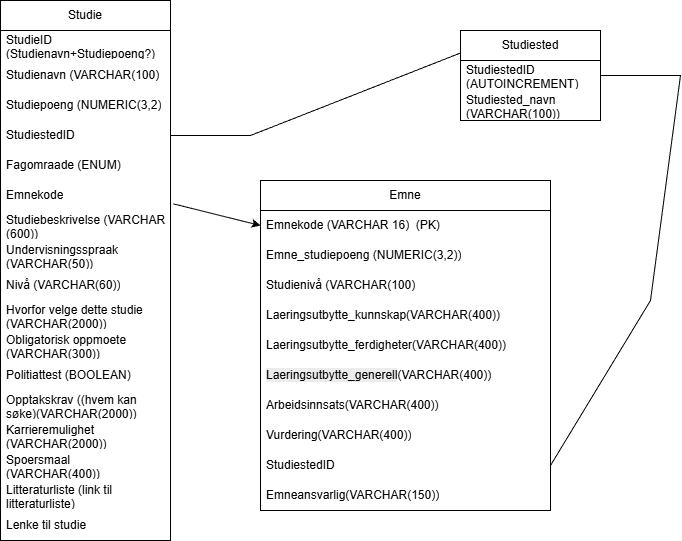

The diagram above was exported from draw.io. Its source (the exported page's mxGraphModel, read from the mxfile embedded in the PNG):
<mxGraphModel dx="786" dy="463" grid="1" gridSize="10" guides="1" tooltips="1" connect="1" arrows="1" fold="1" page="1" pageScale="1" pageWidth="827" pageHeight="1169" math="0" shadow="0">
  <root>
    <mxCell id="0" />
    <mxCell id="1" parent="0" />
    <mxCell id="e0FY8iNcNTV1-iuk3cdV-5" parent="1" style="swimlane;fontStyle=0;childLayout=stackLayout;horizontal=1;startSize=30;horizontalStack=0;resizeParent=1;resizeParentMax=0;resizeLast=0;collapsible=1;marginBottom=0;whiteSpace=wrap;html=1;" value="Studie" vertex="1">
      <mxGeometry height="540" width="170" x="30" y="50" as="geometry">
        <mxRectangle height="30" width="70" x="30" y="50" as="alternateBounds" />
      </mxGeometry>
    </mxCell>
    <mxCell id="e0FY8iNcNTV1-iuk3cdV-7" parent="e0FY8iNcNTV1-iuk3cdV-5" style="text;strokeColor=none;fillColor=none;align=left;verticalAlign=middle;spacingLeft=4;spacingRight=4;overflow=hidden;points=[[0,0.5],[1,0.5]];portConstraint=eastwest;rotatable=0;whiteSpace=wrap;html=1;" value="StudieID (Studienavn+Studiepoeng?) (PK)" vertex="1">
      <mxGeometry height="30" width="170" y="30" as="geometry" />
    </mxCell>
    <mxCell id="e0FY8iNcNTV1-iuk3cdV-6" parent="e0FY8iNcNTV1-iuk3cdV-5" style="text;strokeColor=none;fillColor=none;align=left;verticalAlign=middle;spacingLeft=4;spacingRight=4;overflow=hidden;points=[[0,0.5],[1,0.5]];portConstraint=eastwest;rotatable=0;whiteSpace=wrap;html=1;" value="Studienavn (VARCHAR(100)" vertex="1">
      <mxGeometry height="30" width="170" y="60" as="geometry" />
    </mxCell>
    <mxCell id="e0FY8iNcNTV1-iuk3cdV-8" parent="e0FY8iNcNTV1-iuk3cdV-5" style="text;strokeColor=none;fillColor=none;align=left;verticalAlign=middle;spacingLeft=4;spacingRight=4;overflow=hidden;points=[[0,0.5],[1,0.5]];portConstraint=eastwest;rotatable=0;whiteSpace=wrap;html=1;" value="Studiepoeng (NUMERIC(3,2)" vertex="1">
      <mxGeometry height="30" width="170" y="90" as="geometry" />
    </mxCell>
    <mxCell id="e0FY8iNcNTV1-iuk3cdV-10" parent="e0FY8iNcNTV1-iuk3cdV-5" style="text;strokeColor=none;fillColor=none;align=left;verticalAlign=middle;spacingLeft=4;spacingRight=4;overflow=hidden;points=[[0,0.5],[1,0.5]];portConstraint=eastwest;rotatable=0;whiteSpace=wrap;html=1;" value="StudiestedID" vertex="1">
      <mxGeometry height="30" width="170" y="120" as="geometry" />
    </mxCell>
    <mxCell id="e0FY8iNcNTV1-iuk3cdV-11" parent="e0FY8iNcNTV1-iuk3cdV-5" style="text;strokeColor=none;fillColor=none;align=left;verticalAlign=middle;spacingLeft=4;spacingRight=4;overflow=hidden;points=[[0,0.5],[1,0.5]];portConstraint=eastwest;rotatable=0;whiteSpace=wrap;html=1;" value="Fagomraade (ENUM)" vertex="1">
      <mxGeometry height="30" width="170" y="150" as="geometry" />
    </mxCell>
    <mxCell id="e0FY8iNcNTV1-iuk3cdV-12" parent="e0FY8iNcNTV1-iuk3cdV-5" style="text;strokeColor=none;fillColor=none;align=left;verticalAlign=middle;spacingLeft=4;spacingRight=4;overflow=hidden;points=[[0,0.5],[1,0.5]];portConstraint=eastwest;rotatable=0;whiteSpace=wrap;html=1;" value="Emnekode" vertex="1">
      <mxGeometry height="30" width="170" y="180" as="geometry" />
    </mxCell>
    <mxCell id="e0FY8iNcNTV1-iuk3cdV-13" parent="e0FY8iNcNTV1-iuk3cdV-5" style="text;strokeColor=none;fillColor=none;align=left;verticalAlign=middle;spacingLeft=4;spacingRight=4;overflow=hidden;points=[[0,0.5],[1,0.5]];portConstraint=eastwest;rotatable=0;whiteSpace=wrap;html=1;" value="Studiebeskrivelse (VARCHAR (600))" vertex="1">
      <mxGeometry height="30" width="170" y="210" as="geometry" />
    </mxCell>
    <mxCell id="e0FY8iNcNTV1-iuk3cdV-15" parent="e0FY8iNcNTV1-iuk3cdV-5" style="text;strokeColor=none;fillColor=none;align=left;verticalAlign=middle;spacingLeft=4;spacingRight=4;overflow=hidden;points=[[0,0.5],[1,0.5]];portConstraint=eastwest;rotatable=0;whiteSpace=wrap;html=1;" value="Undervisningsspraak (VARCHAR(50))" vertex="1">
      <mxGeometry height="30" width="170" y="240" as="geometry" />
    </mxCell>
    <mxCell id="e0FY8iNcNTV1-iuk3cdV-14" parent="e0FY8iNcNTV1-iuk3cdV-5" style="text;strokeColor=none;fillColor=none;align=left;verticalAlign=middle;spacingLeft=4;spacingRight=4;overflow=hidden;points=[[0,0.5],[1,0.5]];portConstraint=eastwest;rotatable=0;whiteSpace=wrap;html=1;" value="Nivå (VARCHAR(60))" vertex="1">
      <mxGeometry height="30" width="170" y="270" as="geometry" />
    </mxCell>
    <mxCell id="e0FY8iNcNTV1-iuk3cdV-17" parent="e0FY8iNcNTV1-iuk3cdV-5" style="text;strokeColor=none;fillColor=none;align=left;verticalAlign=middle;spacingLeft=4;spacingRight=4;overflow=hidden;points=[[0,0.5],[1,0.5]];portConstraint=eastwest;rotatable=0;whiteSpace=wrap;html=1;" value="Hvorfor velge dette studie (VARCHAR(2000))" vertex="1">
      <mxGeometry height="30" width="170" y="300" as="geometry" />
    </mxCell>
    <mxCell id="e0FY8iNcNTV1-iuk3cdV-16" parent="e0FY8iNcNTV1-iuk3cdV-5" style="text;strokeColor=none;fillColor=none;align=left;verticalAlign=middle;spacingLeft=4;spacingRight=4;overflow=hidden;points=[[0,0.5],[1,0.5]];portConstraint=eastwest;rotatable=0;whiteSpace=wrap;html=1;" value="Obligatorisk oppmoete (VARCHAR(300))" vertex="1">
      <mxGeometry height="30" width="170" y="330" as="geometry" />
    </mxCell>
    <mxCell id="e0FY8iNcNTV1-iuk3cdV-20" parent="e0FY8iNcNTV1-iuk3cdV-5" style="text;strokeColor=none;fillColor=none;align=left;verticalAlign=middle;spacingLeft=4;spacingRight=4;overflow=hidden;points=[[0,0.5],[1,0.5]];portConstraint=eastwest;rotatable=0;whiteSpace=wrap;html=1;" value="Politiattest (BOOLEAN)" vertex="1">
      <mxGeometry height="30" width="170" y="360" as="geometry" />
    </mxCell>
    <mxCell id="e0FY8iNcNTV1-iuk3cdV-19" parent="e0FY8iNcNTV1-iuk3cdV-5" style="text;strokeColor=none;fillColor=none;align=left;verticalAlign=middle;spacingLeft=4;spacingRight=4;overflow=hidden;points=[[0,0.5],[1,0.5]];portConstraint=eastwest;rotatable=0;whiteSpace=wrap;html=1;" value="Opptakskrav ((hvem kan søke)(VARCHAR(2000))" vertex="1">
      <mxGeometry height="30" width="170" y="390" as="geometry" />
    </mxCell>
    <mxCell id="e0FY8iNcNTV1-iuk3cdV-18" parent="e0FY8iNcNTV1-iuk3cdV-5" style="text;strokeColor=none;fillColor=none;align=left;verticalAlign=middle;spacingLeft=4;spacingRight=4;overflow=hidden;points=[[0,0.5],[1,0.5]];portConstraint=eastwest;rotatable=0;whiteSpace=wrap;html=1;" value="Karrieremulighet (VARCHAR(2000))" vertex="1">
      <mxGeometry height="30" width="170" y="420" as="geometry" />
    </mxCell>
    <mxCell id="e0FY8iNcNTV1-iuk3cdV-29" parent="e0FY8iNcNTV1-iuk3cdV-5" style="text;strokeColor=none;fillColor=none;align=left;verticalAlign=middle;spacingLeft=4;spacingRight=4;overflow=hidden;points=[[0,0.5],[1,0.5]];portConstraint=eastwest;rotatable=0;whiteSpace=wrap;html=1;" value="Spoersmaal (VARCHAR(400))" vertex="1">
      <mxGeometry height="30" width="170" y="450" as="geometry" />
    </mxCell>
    <mxCell id="e0FY8iNcNTV1-iuk3cdV-51" parent="e0FY8iNcNTV1-iuk3cdV-5" style="text;strokeColor=none;fillColor=none;align=left;verticalAlign=middle;spacingLeft=4;spacingRight=4;overflow=hidden;points=[[0,0.5],[1,0.5]];portConstraint=eastwest;rotatable=0;whiteSpace=wrap;html=1;" value="Litteraturliste (link til litteraturliste)" vertex="1">
      <mxGeometry height="30" width="170" y="480" as="geometry" />
    </mxCell>
    <mxCell id="e0FY8iNcNTV1-iuk3cdV-30" parent="e0FY8iNcNTV1-iuk3cdV-5" style="text;strokeColor=none;fillColor=none;align=left;verticalAlign=middle;spacingLeft=4;spacingRight=4;overflow=hidden;points=[[0,0.5],[1,0.5]];portConstraint=eastwest;rotatable=0;whiteSpace=wrap;html=1;" value="Lenke til studie" vertex="1">
      <mxGeometry height="30" width="170" y="510" as="geometry" />
    </mxCell>
    <mxCell id="e0FY8iNcNTV1-iuk3cdV-21" parent="1" style="swimlane;fontStyle=0;childLayout=stackLayout;horizontal=1;startSize=30;horizontalStack=0;resizeParent=1;resizeParentMax=0;resizeLast=0;collapsible=1;marginBottom=0;whiteSpace=wrap;html=1;" value="Emne" vertex="1">
      <mxGeometry height="330" width="290" x="290" y="230" as="geometry" />
    </mxCell>
    <mxCell id="e0FY8iNcNTV1-iuk3cdV-22" parent="e0FY8iNcNTV1-iuk3cdV-21" style="text;strokeColor=none;fillColor=none;align=left;verticalAlign=middle;spacingLeft=4;spacingRight=4;overflow=hidden;points=[[0,0.5],[1,0.5]];portConstraint=eastwest;rotatable=0;whiteSpace=wrap;html=1;" value="Emnekode (VARCHAR 16)&amp;nbsp; (PK)" vertex="1">
      <mxGeometry height="30" width="290" y="30" as="geometry" />
    </mxCell>
    <mxCell id="e0FY8iNcNTV1-iuk3cdV-23" parent="e0FY8iNcNTV1-iuk3cdV-21" style="text;strokeColor=none;fillColor=none;align=left;verticalAlign=middle;spacingLeft=4;spacingRight=4;overflow=hidden;points=[[0,0.5],[1,0.5]];portConstraint=eastwest;rotatable=0;whiteSpace=wrap;html=1;" value="Emne_studiepoeng (NUMERIC(3,2))" vertex="1">
      <mxGeometry height="30" width="290" y="60" as="geometry" />
    </mxCell>
    <mxCell id="e0FY8iNcNTV1-iuk3cdV-24" parent="e0FY8iNcNTV1-iuk3cdV-21" style="text;strokeColor=none;fillColor=none;align=left;verticalAlign=middle;spacingLeft=4;spacingRight=4;overflow=hidden;points=[[0,0.5],[1,0.5]];portConstraint=eastwest;rotatable=0;whiteSpace=wrap;html=1;" value="Studienivå (VARCHAR(100)" vertex="1">
      <mxGeometry height="30" width="290" y="90" as="geometry" />
    </mxCell>
    <mxCell id="e0FY8iNcNTV1-iuk3cdV-36" parent="e0FY8iNcNTV1-iuk3cdV-21" style="text;strokeColor=none;fillColor=none;align=left;verticalAlign=middle;spacingLeft=4;spacingRight=4;overflow=hidden;points=[[0,0.5],[1,0.5]];portConstraint=eastwest;rotatable=0;whiteSpace=wrap;html=1;" value="Laeringsutbytte_kunnskap(VARCHAR(400))" vertex="1">
      <mxGeometry height="30" width="290" y="120" as="geometry" />
    </mxCell>
    <mxCell id="e0FY8iNcNTV1-iuk3cdV-53" parent="e0FY8iNcNTV1-iuk3cdV-21" style="text;strokeColor=none;fillColor=none;align=left;verticalAlign=middle;spacingLeft=4;spacingRight=4;overflow=hidden;points=[[0,0.5],[1,0.5]];portConstraint=eastwest;rotatable=0;whiteSpace=wrap;html=1;" value="Laeringsutbytte_ferdigheter(VARCHAR(400))" vertex="1">
      <mxGeometry height="30" width="290" y="150" as="geometry" />
    </mxCell>
    <mxCell id="e0FY8iNcNTV1-iuk3cdV-52" parent="e0FY8iNcNTV1-iuk3cdV-21" style="text;strokeColor=none;fillColor=none;align=left;verticalAlign=middle;spacingLeft=4;spacingRight=4;overflow=hidden;points=[[0,0.5],[1,0.5]];portConstraint=eastwest;rotatable=0;whiteSpace=wrap;html=1;" value="&lt;span style=&quot;color: rgb(0, 0, 0); font-family: Helvetica; font-size: 12px; font-style: normal; font-variant-ligatures: normal; font-variant-caps: normal; font-weight: 400; letter-spacing: normal; orphans: 2; text-align: left; text-indent: 0px; text-transform: none; widows: 2; word-spacing: 0px; -webkit-text-stroke-width: 0px; white-space: normal; background-color: rgb(236, 236, 236); text-decoration-thickness: initial; text-decoration-style: initial; text-decoration-color: initial; float: none; display: inline !important;&quot;&gt;Laeringsutbytte_generell&lt;/span&gt;(VARCHAR(400))" vertex="1">
      <mxGeometry height="30" width="290" y="180" as="geometry" />
    </mxCell>
    <mxCell id="e0FY8iNcNTV1-iuk3cdV-35" parent="e0FY8iNcNTV1-iuk3cdV-21" style="text;strokeColor=none;fillColor=none;align=left;verticalAlign=middle;spacingLeft=4;spacingRight=4;overflow=hidden;points=[[0,0.5],[1,0.5]];portConstraint=eastwest;rotatable=0;whiteSpace=wrap;html=1;" value="Arbeidsinnsats(VARCHAR(400))" vertex="1">
      <mxGeometry height="30" width="290" y="210" as="geometry" />
    </mxCell>
    <mxCell id="e0FY8iNcNTV1-iuk3cdV-34" parent="e0FY8iNcNTV1-iuk3cdV-21" style="text;strokeColor=none;fillColor=none;align=left;verticalAlign=middle;spacingLeft=4;spacingRight=4;overflow=hidden;points=[[0,0.5],[1,0.5]];portConstraint=eastwest;rotatable=0;whiteSpace=wrap;html=1;" value="Vurdering(VARCHAR(400))" vertex="1">
      <mxGeometry height="30" width="290" y="240" as="geometry" />
    </mxCell>
    <mxCell id="e0FY8iNcNTV1-iuk3cdV-33" parent="e0FY8iNcNTV1-iuk3cdV-21" style="text;strokeColor=none;fillColor=none;align=left;verticalAlign=middle;spacingLeft=4;spacingRight=4;overflow=hidden;points=[[0,0.5],[1,0.5]];portConstraint=eastwest;rotatable=0;whiteSpace=wrap;html=1;" value="StudiestedID" vertex="1">
      <mxGeometry height="30" width="290" y="270" as="geometry" />
    </mxCell>
    <mxCell id="e0FY8iNcNTV1-iuk3cdV-39" parent="e0FY8iNcNTV1-iuk3cdV-21" style="text;strokeColor=none;fillColor=none;align=left;verticalAlign=middle;spacingLeft=4;spacingRight=4;overflow=hidden;points=[[0,0.5],[1,0.5]];portConstraint=eastwest;rotatable=0;whiteSpace=wrap;html=1;" value="Emneansvarlig(VARCHAR(150))" vertex="1">
      <mxGeometry height="30" width="290" y="300" as="geometry" />
    </mxCell>
    <mxCell id="e0FY8iNcNTV1-iuk3cdV-32" edge="1" parent="1" source="e0FY8iNcNTV1-iuk3cdV-12" style="endArrow=classic;html=1;rounded=0;exitX=1.016;exitY=0.778;exitDx=0;exitDy=0;entryX=0;entryY=0.5;entryDx=0;entryDy=0;exitPerimeter=0;" target="e0FY8iNcNTV1-iuk3cdV-22" value="">
      <mxGeometry height="50" relative="1" width="50" as="geometry">
        <Array as="points" />
        <mxPoint x="370" y="320" as="sourcePoint" />
        <mxPoint x="420" y="270" as="targetPoint" />
      </mxGeometry>
    </mxCell>
    <mxCell id="e0FY8iNcNTV1-iuk3cdV-41" parent="1" style="swimlane;fontStyle=0;childLayout=stackLayout;horizontal=1;startSize=30;horizontalStack=0;resizeParent=1;resizeParentMax=0;resizeLast=0;collapsible=1;marginBottom=0;whiteSpace=wrap;html=1;" value="Studiested" vertex="1">
      <mxGeometry height="90" width="140" x="490" y="80" as="geometry" />
    </mxCell>
    <mxCell id="e0FY8iNcNTV1-iuk3cdV-42" parent="e0FY8iNcNTV1-iuk3cdV-41" style="text;strokeColor=none;fillColor=none;align=left;verticalAlign=middle;spacingLeft=4;spacingRight=4;overflow=hidden;points=[[0,0.5],[1,0.5]];portConstraint=eastwest;rotatable=0;whiteSpace=wrap;html=1;" value="StudiestedID (AUTOINCREMENT) (PK)" vertex="1">
      <mxGeometry height="30" width="140" y="30" as="geometry" />
    </mxCell>
    <mxCell id="e0FY8iNcNTV1-iuk3cdV-43" parent="e0FY8iNcNTV1-iuk3cdV-41" style="text;strokeColor=none;fillColor=none;align=left;verticalAlign=middle;spacingLeft=4;spacingRight=4;overflow=hidden;points=[[0,0.5],[1,0.5]];portConstraint=eastwest;rotatable=0;whiteSpace=wrap;html=1;" value="Studiested_navn (VARCHAR(100))" vertex="1">
      <mxGeometry height="30" width="140" y="60" as="geometry" />
    </mxCell>
    <mxCell id="e0FY8iNcNTV1-iuk3cdV-48" edge="1" parent="1" source="e0FY8iNcNTV1-iuk3cdV-33" style="endArrow=none;html=1;rounded=0;exitX=1;exitY=0.5;exitDx=0;exitDy=0;" target="e0FY8iNcNTV1-iuk3cdV-41" value="">
      <mxGeometry height="50" relative="1" width="50" as="geometry">
        <Array as="points">
          <mxPoint x="680" y="350" />
          <mxPoint x="710" y="125" />
        </Array>
        <mxPoint x="370" y="300" as="sourcePoint" />
        <mxPoint x="420" y="250" as="targetPoint" />
      </mxGeometry>
    </mxCell>
    <mxCell id="e0FY8iNcNTV1-iuk3cdV-49" edge="1" parent="1" source="e0FY8iNcNTV1-iuk3cdV-10" style="endArrow=none;html=1;rounded=0;exitX=1;exitY=0.5;exitDx=0;exitDy=0;entryX=0;entryY=0.25;entryDx=0;entryDy=0;" target="e0FY8iNcNTV1-iuk3cdV-41" value="">
      <mxGeometry height="50" relative="1" width="50" as="geometry">
        <Array as="points">
          <mxPoint x="280" y="185" />
        </Array>
        <mxPoint x="370" y="360" as="sourcePoint" />
        <mxPoint x="420" y="310" as="targetPoint" />
      </mxGeometry>
    </mxCell>
  </root>
</mxGraphModel>